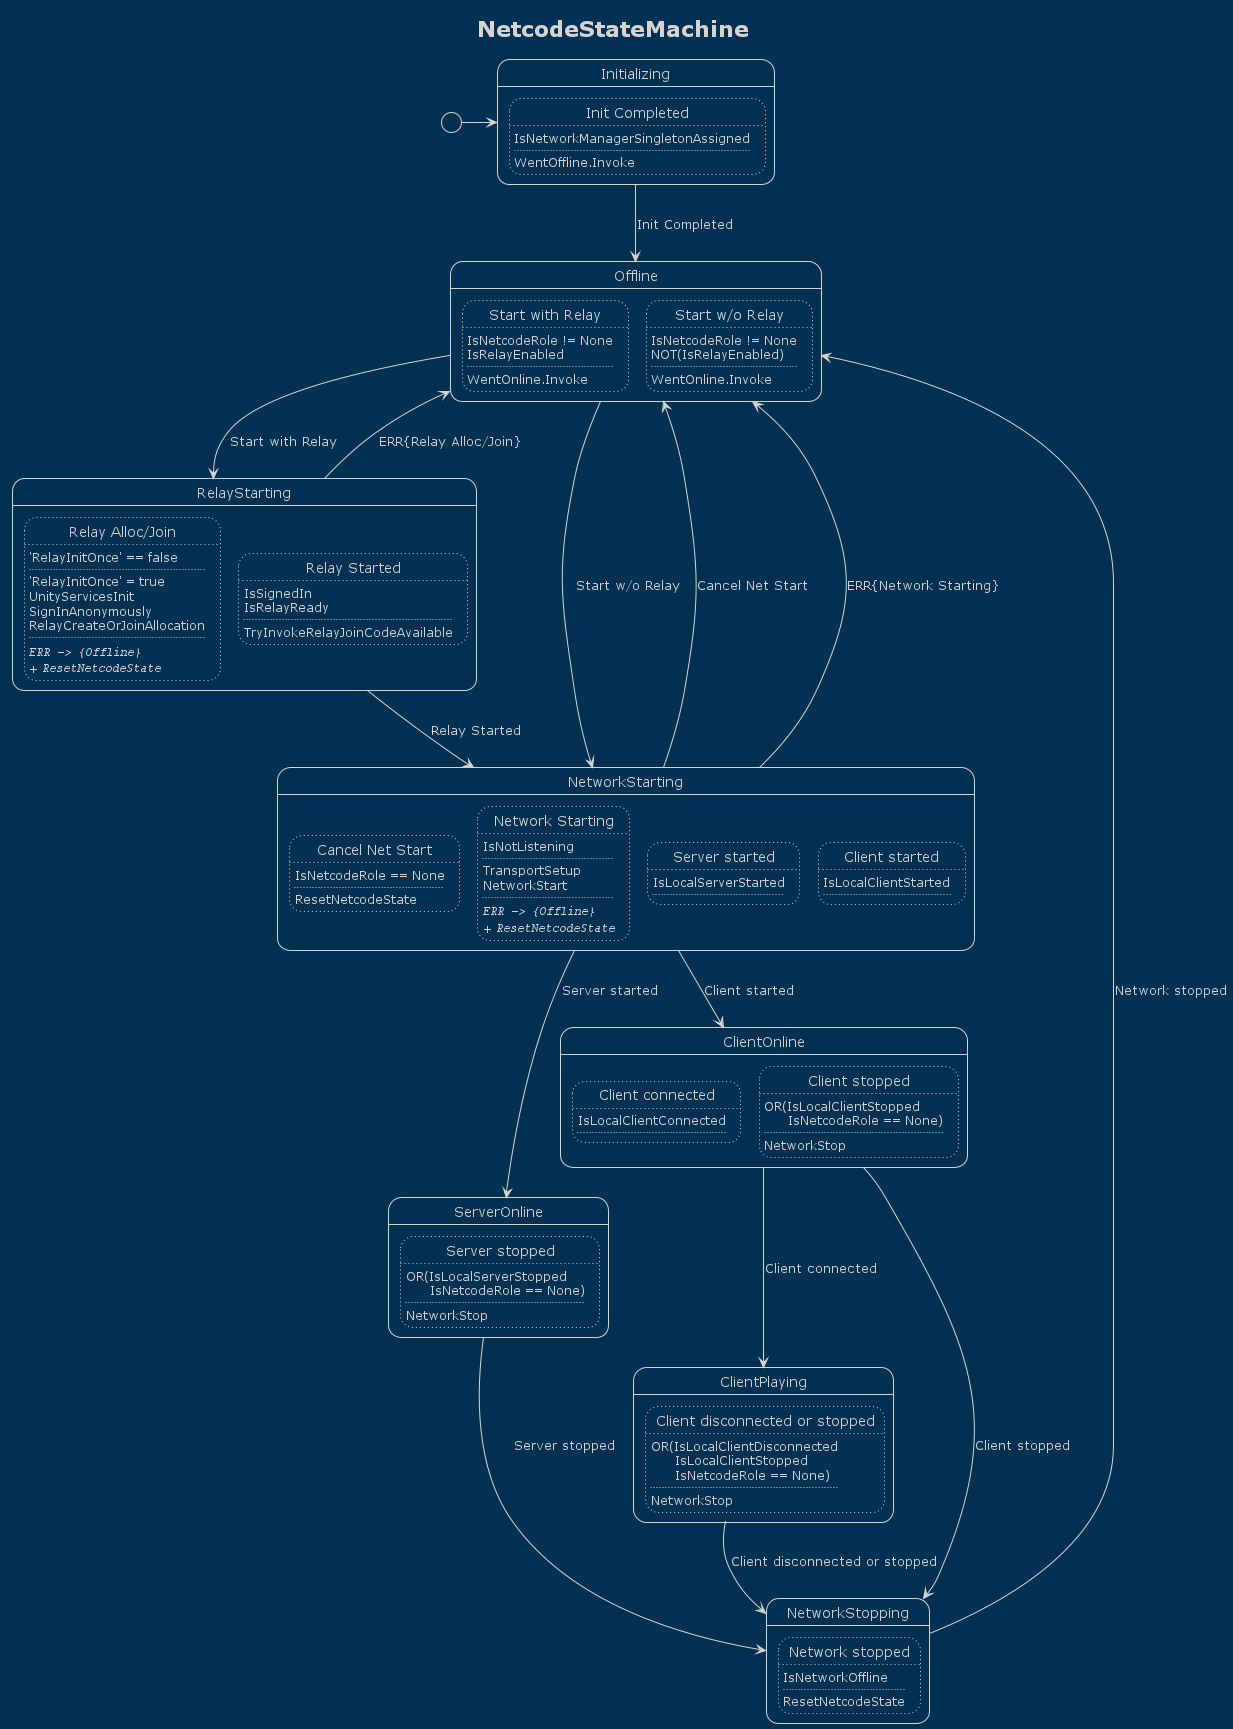

The diagram above was rendered by PlantUML. Its source (embedded in the PNG):
@startuml

!theme blueprint
hide empty description

title NetcodeStateMachine

state "Initializing" as state0
state state0 {
	state "Init Completed" as state0_trans0
	state state0_trans0 #line.dotted {
		state0_trans0 : IsNetworkManagerSingletonAssigned
		state0_trans0 : ....
		state0_trans0 : WentOffline.Invoke
	}
}
state "Offline" as state1
state state1 {
	state "Start with Relay" as state1_trans0
	state state1_trans0 #line.dotted {
		state1_trans0 : IsNetcodeRole != None
		state1_trans0 : IsRelayEnabled
		state1_trans0 : ....
		state1_trans0 : WentOnline.Invoke
	}
	state "Start w/o Relay" as state1_trans1
	state state1_trans1 #line.dotted {
		state1_trans1 : IsNetcodeRole != None
		state1_trans1 : NOT(IsRelayEnabled)
		state1_trans1 : ....
		state1_trans1 : WentOnline.Invoke
	}
}
state "RelayStarting" as state2
state state2 {
	state "Relay Alloc/Join" as state2_trans0
	state state2_trans0 #line.dotted {
		state2_trans0 : 'RelayInitOnce' == false
		state2_trans0 : ....
		state2_trans0 : 'RelayInitOnce' = true
		state2_trans0 : UnityServicesInit
		state2_trans0 : SignInAnonymously
		state2_trans0 : RelayCreateOrJoinAllocation
		state2_trans0 : ....
		state2_trans0 : ==== ""ERR -> {Offline}""
		state2_trans0 : ==== + ""ResetNetcodeState""
	}
	state "Relay Started" as state2_trans1
	state state2_trans1 #line.dotted {
		state2_trans1 : IsSignedIn
		state2_trans1 : IsRelayReady
		state2_trans1 : ....
		state2_trans1 : TryInvokeRelayJoinCodeAvailable
	}
}
state "NetworkStarting" as state3
state state3 {
	state "Cancel Net Start" as state3_trans0
	state state3_trans0 #line.dotted {
		state3_trans0 : IsNetcodeRole == None
		state3_trans0 : ....
		state3_trans0 : ResetNetcodeState
	}
	state "Network Starting" as state3_trans1
	state state3_trans1 #line.dotted {
		state3_trans1 : IsNotListening
		state3_trans1 : ....
		state3_trans1 : TransportSetup
		state3_trans1 : NetworkStart
		state3_trans1 : ....
		state3_trans1 : ==== ""ERR -> {Offline}""
		state3_trans1 : ==== + ""ResetNetcodeState""
	}
	state "Server started" as state3_trans2
	state state3_trans2 #line.dotted {
		state3_trans2 : IsLocalServerStarted
		state3_trans2 : ....
	}
	state "Client started" as state3_trans3
	state state3_trans3 #line.dotted {
		state3_trans3 : IsLocalClientStarted
		state3_trans3 : ....
	}
}
state "ServerOnline" as state4
state state4 {
	state "Server stopped" as state4_trans0
	state state4_trans0 #line.dotted {
		state4_trans0 : OR(IsLocalServerStopped\n      IsNetcodeRole == None)
		state4_trans0 : ....
		state4_trans0 : NetworkStop
	}
}
state "ClientOnline" as state5
state state5 {
	state "Client connected" as state5_trans0
	state state5_trans0 #line.dotted {
		state5_trans0 : IsLocalClientConnected
		state5_trans0 : ....
	}
	state "Client stopped" as state5_trans1
	state state5_trans1 #line.dotted {
		state5_trans1 : OR(IsLocalClientStopped\n      IsNetcodeRole == None)
		state5_trans1 : ....
		state5_trans1 : NetworkStop
	}
}
state "ClientPlaying" as state6
state state6 {
	state "Client disconnected or stopped" as state6_trans0
	state state6_trans0 #line.dotted {
		state6_trans0 : OR(IsLocalClientDisconnected\n      IsLocalClientStopped\n      IsNetcodeRole == None)
		state6_trans0 : ....
		state6_trans0 : NetworkStop
	}
}
state "NetworkStopping" as state7
state state7 {
	state "Network stopped" as state7_trans0
	state state7_trans0 #line.dotted {
		state7_trans0 : IsNetworkOffline
		state7_trans0 : ....
		state7_trans0 : ResetNetcodeState
	}
}


[*] -> state0
state0 --> state1 : Init Completed
state1 --> state2 : Start with Relay
state1 --> state3 : Start w/o Relay
state2 --> state1 : ERR{Relay Alloc/Join}
state2 --> state3 : Relay Started
state3 --> state1 : Cancel Net Start
state3 --> state1 : ERR{Network Starting}
state3 --> state4 : Server started
state3 --> state5 : Client started
state4 --> state7 : Server stopped
state5 --> state6 : Client connected
state5 --> state7 : Client stopped
state6 --> state7 : Client disconnected or stopped
state7 --> state1 : Network stopped


@enduml